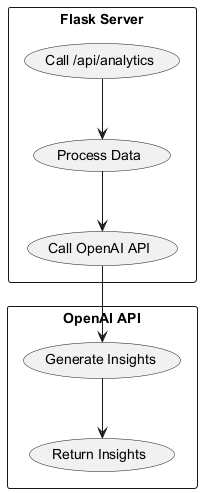

The diagram above was rendered by PlantUML. Its source (embedded in the PNG):
@startuml
rectangle "Flask Server" {
    (Call /api/analytics) --> (Process Data)
    (Process Data) --> (Call OpenAI API)
}

rectangle "OpenAI API" {
    (Call OpenAI API) --> (Generate Insights)
    (Generate Insights) --> (Return Insights)
}

@enduml